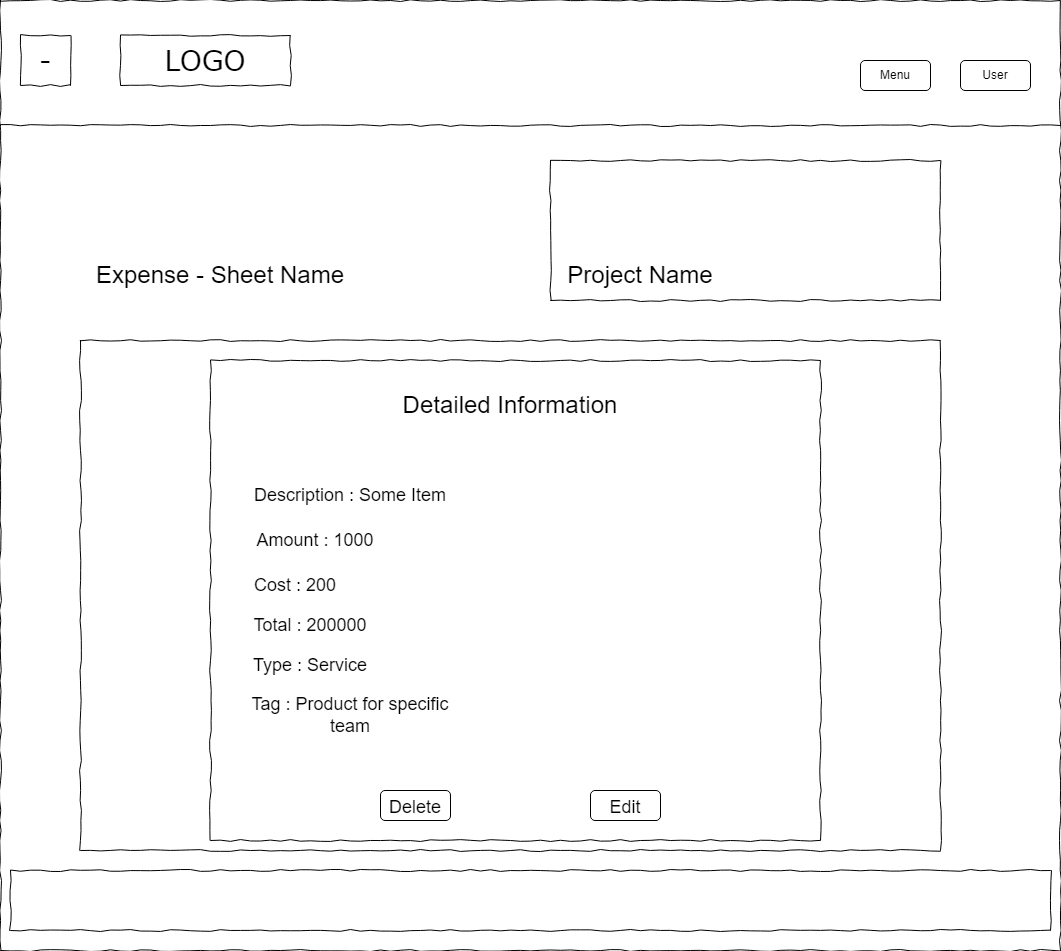

The diagram above was exported from draw.io. Its source (the exported page's mxGraphModel, read from the mxfile embedded in the PNG):
<mxGraphModel dx="1723" dy="711" grid="1" gridSize="10" guides="1" tooltips="1" connect="1" arrows="1" fold="1" page="1" pageScale="1" pageWidth="850" pageHeight="1100" math="0" shadow="0">
  <root>
    <mxCell id="0" />
    <mxCell id="1" parent="0" />
    <mxCell id="bP4AazlhiHQKlcQp4dKt-1" value="" style="whiteSpace=wrap;html=1;rounded=0;shadow=0;labelBackgroundColor=none;strokeColor=#000000;strokeWidth=1;fillColor=none;fontFamily=Verdana;fontSize=12;fontColor=#000000;align=center;comic=1;" parent="1" vertex="1">
      <mxGeometry x="20" y="10" width="1060" height="950" as="geometry" />
    </mxCell>
    <mxCell id="bP4AazlhiHQKlcQp4dKt-2" value="LOGO" style="whiteSpace=wrap;html=1;rounded=0;shadow=0;labelBackgroundColor=none;strokeWidth=1;fontFamily=Verdana;fontSize=28;align=center;comic=1;" parent="1" vertex="1">
      <mxGeometry x="140" y="45" width="170" height="50" as="geometry" />
    </mxCell>
    <mxCell id="bP4AazlhiHQKlcQp4dKt-3" value="" style="line;strokeWidth=1;html=1;rounded=0;shadow=0;labelBackgroundColor=none;fillColor=none;fontFamily=Verdana;fontSize=14;fontColor=#000000;align=center;comic=1;" parent="1" vertex="1">
      <mxGeometry x="20" y="130" width="1060" height="10" as="geometry" />
    </mxCell>
    <mxCell id="bP4AazlhiHQKlcQp4dKt-4" value="" style="whiteSpace=wrap;html=1;rounded=0;shadow=0;labelBackgroundColor=none;strokeWidth=1;fillColor=none;fontFamily=Verdana;fontSize=12;align=center;comic=1;" parent="1" vertex="1">
      <mxGeometry x="30" y="880" width="1040" height="60" as="geometry" />
    </mxCell>
    <mxCell id="bP4AazlhiHQKlcQp4dKt-5" value="Menu" style="rounded=1;whiteSpace=wrap;html=1;" parent="1" vertex="1">
      <mxGeometry x="880" y="70" width="70" height="30" as="geometry" />
    </mxCell>
    <mxCell id="bP4AazlhiHQKlcQp4dKt-6" value="" style="whiteSpace=wrap;html=1;rounded=0;shadow=0;labelBackgroundColor=none;strokeColor=#000000;strokeWidth=1;fillColor=none;fontFamily=Verdana;fontSize=12;fontColor=#000000;align=center;comic=1;" parent="1" vertex="1">
      <mxGeometry x="100" y="350" width="860" height="510" as="geometry" />
    </mxCell>
    <mxCell id="bP4AazlhiHQKlcQp4dKt-7" value="&lt;font style=&quot;font-size: 24px;&quot;&gt;Detailed Information&lt;/font&gt;" style="text;html=1;strokeColor=none;fillColor=none;align=center;verticalAlign=middle;whiteSpace=wrap;rounded=0;" parent="1" vertex="1">
      <mxGeometry x="420" y="400" width="220" height="30" as="geometry" />
    </mxCell>
    <mxCell id="bP4AazlhiHQKlcQp4dKt-10" value="Description : Some Item" style="text;html=1;strokeColor=none;fillColor=none;align=center;verticalAlign=middle;whiteSpace=wrap;rounded=0;fontSize=18;" parent="1" vertex="1">
      <mxGeometry x="270" y="490" width="200" height="30" as="geometry" />
    </mxCell>
    <mxCell id="bP4AazlhiHQKlcQp4dKt-11" value="Cost : 200" style="text;html=1;strokeColor=none;fillColor=none;align=center;verticalAlign=middle;whiteSpace=wrap;rounded=0;fontSize=18;" parent="1" vertex="1">
      <mxGeometry x="270" y="580" width="90" height="30" as="geometry" />
    </mxCell>
    <mxCell id="bP4AazlhiHQKlcQp4dKt-12" style="edgeStyle=orthogonalEdgeStyle;rounded=0;orthogonalLoop=1;jettySize=auto;html=1;exitX=0.5;exitY=1;exitDx=0;exitDy=0;fontSize=18;" parent="1" source="bP4AazlhiHQKlcQp4dKt-11" target="bP4AazlhiHQKlcQp4dKt-11" edge="1">
      <mxGeometry relative="1" as="geometry" />
    </mxCell>
    <mxCell id="bP4AazlhiHQKlcQp4dKt-13" value="&lt;span style=&quot;font-size: 18px;&quot;&gt;Edit&lt;br&gt;&lt;/span&gt;" style="rounded=1;whiteSpace=wrap;html=1;fontSize=24;" parent="1" vertex="1">
      <mxGeometry x="610" y="800" width="70" height="30" as="geometry" />
    </mxCell>
    <mxCell id="bP4AazlhiHQKlcQp4dKt-14" value="Amount : 1000" style="text;html=1;strokeColor=none;fillColor=none;align=center;verticalAlign=middle;whiteSpace=wrap;rounded=0;fontSize=18;" parent="1" vertex="1">
      <mxGeometry x="270" y="535" width="130" height="30" as="geometry" />
    </mxCell>
    <mxCell id="bP4AazlhiHQKlcQp4dKt-16" value="User" style="rounded=1;whiteSpace=wrap;html=1;" parent="1" vertex="1">
      <mxGeometry x="980" y="70" width="70" height="30" as="geometry" />
    </mxCell>
    <mxCell id="bP4AazlhiHQKlcQp4dKt-17" value="&lt;font style=&quot;font-size: 18px;&quot;&gt;Delete&lt;/font&gt;" style="rounded=1;whiteSpace=wrap;html=1;fontSize=24;" parent="1" vertex="1">
      <mxGeometry x="400" y="800" width="70" height="30" as="geometry" />
    </mxCell>
    <mxCell id="bP4AazlhiHQKlcQp4dKt-18" value="-" style="whiteSpace=wrap;html=1;rounded=0;shadow=0;labelBackgroundColor=none;strokeWidth=1;fontFamily=Verdana;fontSize=28;align=center;comic=1;" parent="1" vertex="1">
      <mxGeometry x="40" y="45" width="50" height="50" as="geometry" />
    </mxCell>
    <mxCell id="bP4AazlhiHQKlcQp4dKt-19" value="Total : 200000" style="text;html=1;strokeColor=none;fillColor=none;align=center;verticalAlign=middle;whiteSpace=wrap;rounded=0;fontSize=18;" parent="1" vertex="1">
      <mxGeometry x="270" y="620" width="120" height="30" as="geometry" />
    </mxCell>
    <mxCell id="bP4AazlhiHQKlcQp4dKt-20" value="Tag : Product for specific team" style="text;html=1;strokeColor=none;fillColor=none;align=center;verticalAlign=middle;whiteSpace=wrap;rounded=0;fontSize=18;" parent="1" vertex="1">
      <mxGeometry x="270" y="710" width="200" height="30" as="geometry" />
    </mxCell>
    <mxCell id="bP4AazlhiHQKlcQp4dKt-21" value="" style="whiteSpace=wrap;html=1;rounded=0;shadow=0;labelBackgroundColor=none;strokeColor=#000000;strokeWidth=1;fillColor=none;fontFamily=Verdana;fontSize=12;fontColor=#000000;align=center;comic=1;" parent="1" vertex="1">
      <mxGeometry x="570" y="170" width="390" height="140" as="geometry" />
    </mxCell>
    <mxCell id="bP4AazlhiHQKlcQp4dKt-23" value="&lt;font style=&quot;font-size: 24px;&quot;&gt;Project Name&lt;/font&gt;" style="text;html=1;strokeColor=none;fillColor=none;align=center;verticalAlign=middle;whiteSpace=wrap;rounded=0;" parent="1" vertex="1">
      <mxGeometry x="580" y="270" width="160" height="30" as="geometry" />
    </mxCell>
    <mxCell id="bP4AazlhiHQKlcQp4dKt-24" value="&lt;span style=&quot;font-size: 24px;&quot;&gt;Expense - Sheet Name&lt;/span&gt;" style="text;html=1;strokeColor=none;fillColor=none;align=center;verticalAlign=middle;whiteSpace=wrap;rounded=0;" parent="1" vertex="1">
      <mxGeometry x="80" y="270" width="320" height="30" as="geometry" />
    </mxCell>
    <mxCell id="gYas2HwmP_599y7K-fYU-1" value="" style="whiteSpace=wrap;html=1;rounded=0;shadow=0;labelBackgroundColor=none;strokeColor=#000000;strokeWidth=1;fillColor=none;fontFamily=Verdana;fontSize=12;fontColor=#000000;align=center;comic=1;" vertex="1" parent="1">
      <mxGeometry x="230" y="370" width="610" height="480" as="geometry" />
    </mxCell>
    <mxCell id="gYas2HwmP_599y7K-fYU-2" value="Type : Service" style="text;html=1;strokeColor=none;fillColor=none;align=center;verticalAlign=middle;whiteSpace=wrap;rounded=0;fontSize=18;" vertex="1" parent="1">
      <mxGeometry x="270" y="660" width="120" height="30" as="geometry" />
    </mxCell>
  </root>
</mxGraphModel>